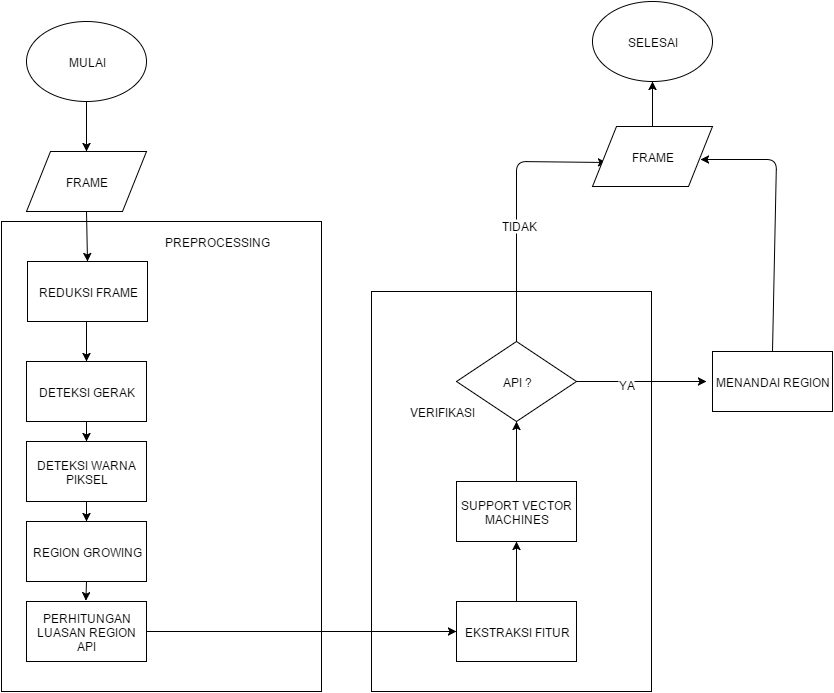

The diagram above was exported from draw.io. Its source (the exported page's mxGraphModel, read from the mxfile embedded in the PNG):
<mxGraphModel dx="880" dy="1675" grid="1" gridSize="10" guides="1" tooltips="1" connect="1" arrows="1" fold="1" page="1" pageScale="1" pageWidth="826" pageHeight="1169" background="#ffffff" math="0">
  <root>
    <mxCell id="0" />
    <mxCell id="1" parent="0" />
    <mxCell id="4d3d05532bdfb112-25" value="" style="whiteSpace=wrap;html=1;" vertex="1" parent="1">
      <mxGeometry x="560" y="260" width="280" height="400" as="geometry" />
    </mxCell>
    <mxCell id="4d3d05532bdfb112-19" value="" style="whiteSpace=wrap;html=1;" vertex="1" parent="1">
      <mxGeometry x="190" y="190" width="320" height="470" as="geometry" />
    </mxCell>
    <mxCell id="4d3d05532bdfb112-1" value="FRAME" style="shape=parallelogram;whiteSpace=wrap;html=1;" vertex="1" parent="1">
      <mxGeometry x="215" y="120" width="120" height="60" as="geometry" />
    </mxCell>
    <mxCell id="4d3d05532bdfb112-2" value="DETEKSI GERAK" style="whiteSpace=wrap;html=1;" vertex="1" parent="1">
      <mxGeometry x="215" y="330" width="120" height="60" as="geometry" />
    </mxCell>
    <mxCell id="4d3d05532bdfb112-7" value="DETEKSI WARNA PIKSEL" style="whiteSpace=wrap;html=1;" vertex="1" parent="1">
      <mxGeometry x="215" y="410" width="120" height="60" as="geometry" />
    </mxCell>
    <mxCell id="4d3d05532bdfb112-8" value="" style="edgeStyle=orthogonalEdgeStyle;rounded=0;html=1;" edge="1" parent="1" source="4d3d05532bdfb112-2" target="4d3d05532bdfb112-7">
      <mxGeometry relative="1" as="geometry" />
    </mxCell>
    <mxCell id="4d3d05532bdfb112-13" value="PERHITUNGAN LUASAN REGION API" style="whiteSpace=wrap;html=1;" vertex="1" parent="1">
      <mxGeometry x="215" y="570" width="120" height="60" as="geometry" />
    </mxCell>
    <mxCell id="4d3d05532bdfb112-20" value="EKSTRAKSI FITUR" style="whiteSpace=wrap;html=1;" vertex="1" parent="1">
      <mxGeometry x="645" y="570" width="120" height="60" as="geometry" />
    </mxCell>
    <mxCell id="4d3d05532bdfb112-23" value="PREPROCESSING" style="text;html=1;strokeColor=none;fillColor=none;align=center;verticalAlign=middle;whiteSpace=wrap;overflow=hidden;" vertex="1" parent="1">
      <mxGeometry x="350" y="200" width="110" height="20" as="geometry" />
    </mxCell>
    <mxCell id="4d3d05532bdfb112-27" value="VERIFIKASI" style="text;html=1;strokeColor=none;fillColor=none;align=center;verticalAlign=middle;whiteSpace=wrap;overflow=hidden;" vertex="1" parent="1">
      <mxGeometry x="575" y="370" width="110" height="20" as="geometry" />
    </mxCell>
    <mxCell id="4d3d05532bdfb112-28" value="API ?" style="rhombus;whiteSpace=wrap;html=1;" vertex="1" parent="1">
      <mxGeometry x="645" y="310" width="120" height="80" as="geometry" />
    </mxCell>
    <mxCell id="4d3d05532bdfb112-31" value="" style="endArrow=classic;html=1;exitX=1;exitY=0.5;" edge="1" parent="1" source="4d3d05532bdfb112-28">
      <mxGeometry width="50" height="50" relative="1" as="geometry">
        <mxPoint x="595" y="350" as="sourcePoint" />
        <mxPoint x="894.9999999999955" y="350" as="targetPoint" />
      </mxGeometry>
    </mxCell>
    <mxCell id="4d3d05532bdfb112-32" value="YA" style="text;html=1;resizable=0;points=[];;align=center;verticalAlign=middle;labelBackgroundColor=#ffffff;" vertex="1" connectable="0" parent="4d3d05532bdfb112-31">
      <mxGeometry x="-0.24" y="-2" relative="1" as="geometry">
        <mxPoint as="offset" />
      </mxGeometry>
    </mxCell>
    <mxCell id="4d3d05532bdfb112-11" value="REGION GROWING" style="whiteSpace=wrap;html=1;" vertex="1" parent="1">
      <mxGeometry x="215" y="490" width="120" height="60" as="geometry" />
    </mxCell>
    <mxCell id="47bb8a4fe65b434f-1" value="" style="edgeStyle=orthogonalEdgeStyle;rounded=0;html=1;" edge="1" parent="1" source="4d3d05532bdfb112-7" target="4d3d05532bdfb112-11">
      <mxGeometry relative="1" as="geometry">
        <mxPoint x="400" y="470" as="sourcePoint" />
        <mxPoint x="400" y="530" as="targetPoint" />
      </mxGeometry>
    </mxCell>
    <mxCell id="47bb8a4fe65b434f-2" value="" style="endArrow=classic;html=1;entryX=0.5;entryY=0;exitX=0.5;exitY=1;" edge="1" parent="1" source="4d3d05532bdfb112-11">
      <mxGeometry width="50" height="50" relative="1" as="geometry">
        <mxPoint x="100" y="470" as="sourcePoint" />
        <mxPoint x="274.3793103448277" y="569.2068965517242" as="targetPoint" />
      </mxGeometry>
    </mxCell>
    <mxCell id="6c4658093acdf00c-1" value="MULAI" style="ellipse;whiteSpace=wrap;html=1;" vertex="1" parent="1">
      <mxGeometry x="215" y="-10" width="120" height="80" as="geometry" />
    </mxCell>
    <mxCell id="6c4658093acdf00c-2" value="" style="edgeStyle=orthogonalEdgeStyle;rounded=0;html=1;" edge="1" parent="1" source="6c4658093acdf00c-1" target="4d3d05532bdfb112-1">
      <mxGeometry relative="1" as="geometry" />
    </mxCell>
    <mxCell id="6c4658093acdf00c-3" value="SELESAI" style="ellipse;whiteSpace=wrap;html=1;" vertex="1" parent="1">
      <mxGeometry x="781" y="-30" width="120" height="80" as="geometry" />
    </mxCell>
    <mxCell id="6c4658093acdf00c-4" value="" style="endArrow=classic;html=1;exitX=0.5;exitY=0;entryX=0.115;entryY=0.593;entryPerimeter=0;" edge="1" parent="1" source="4d3d05532bdfb112-28" target="514c1ac6d098ddff-1">
      <mxGeometry width="50" height="50" relative="1" as="geometry">
        <mxPoint x="655" y="150" as="sourcePoint" />
        <mxPoint x="705" y="-60" as="targetPoint" />
        <Array as="points">
          <mxPoint x="705" y="130" />
        </Array>
      </mxGeometry>
    </mxCell>
    <mxCell id="6c4658093acdf00c-5" value="TIDAK" style="text;html=1;resizable=0;points=[];;align=center;verticalAlign=middle;labelBackgroundColor=#ffffff;" vertex="1" connectable="0" parent="6c4658093acdf00c-4">
      <mxGeometry x="-0.135" y="-2" relative="1" as="geometry">
        <mxPoint as="offset" />
      </mxGeometry>
    </mxCell>
    <mxCell id="6c4658093acdf00c-6" value="" style="endArrow=classic;html=1;exitX=0.5;exitY=0;entryX=0.898;entryY=0.556;entryPerimeter=0;" edge="1" parent="1" source="6c4658093acdf00c-7" target="514c1ac6d098ddff-1">
      <mxGeometry width="50" height="50" relative="1" as="geometry">
        <mxPoint x="949.7241379310349" y="310.0344827586209" as="sourcePoint" />
        <mxPoint x="950" y="30" as="targetPoint" />
        <Array as="points">
          <mxPoint x="965" y="128" />
        </Array>
      </mxGeometry>
    </mxCell>
    <mxCell id="6c4658093acdf00c-7" value="MENANDAI REGION" style="whiteSpace=wrap;html=1;" vertex="1" parent="1">
      <mxGeometry x="901" y="320" width="120" height="60" as="geometry" />
    </mxCell>
    <mxCell id="514c1ac6d098ddff-1" value="FRAME" style="shape=parallelogram;whiteSpace=wrap;html=1;" vertex="1" parent="1">
      <mxGeometry x="781" y="95" width="120" height="60" as="geometry" />
    </mxCell>
    <mxCell id="514c1ac6d098ddff-2" value="" style="endArrow=classic;html=1;exitX=0.5;exitY=0;entryX=0.5;entryY=1;" edge="1" parent="1" source="514c1ac6d098ddff-1" target="6c4658093acdf00c-3">
      <mxGeometry width="50" height="50" relative="1" as="geometry">
        <mxPoint x="715" y="80" as="sourcePoint" />
        <mxPoint x="765" y="30" as="targetPoint" />
      </mxGeometry>
    </mxCell>
    <mxCell id="1a8c1721634ea295-4" value="" style="endArrow=classic;html=1;exitX=0.5;exitY=1;entryX=0.5;entryY=0;" edge="1" parent="1" source="4d3d05532bdfb112-1" target="3833df142b7b5ea4-1">
      <mxGeometry width="50" height="50" relative="1" as="geometry">
        <mxPoint x="120" y="70" as="sourcePoint" />
        <mxPoint x="275" y="190" as="targetPoint" />
      </mxGeometry>
    </mxCell>
    <mxCell id="1a8c1721634ea295-5" value="" style="endArrow=classic;html=1;entryX=0.5;entryY=0;exitX=0.5;exitY=1;" edge="1" parent="1" target="4d3d05532bdfb112-2">
      <mxGeometry width="50" height="50" relative="1" as="geometry">
        <mxPoint x="275" y="290" as="sourcePoint" />
        <mxPoint x="170" y="160" as="targetPoint" />
      </mxGeometry>
    </mxCell>
    <mxCell id="d151c3022e03087-3" value="SUPPORT VECTOR MACHINES" style="whiteSpace=wrap;html=1;" vertex="1" parent="1">
      <mxGeometry x="645" y="450" width="120" height="60" as="geometry" />
    </mxCell>
    <mxCell id="d151c3022e03087-4" value="" style="endArrow=classic;html=1;entryX=0;entryY=0.5;exitX=1;exitY=0.5;" edge="1" parent="1" source="4d3d05532bdfb112-13" target="4d3d05532bdfb112-20">
      <mxGeometry width="50" height="50" relative="1" as="geometry">
        <mxPoint x="110" y="630" as="sourcePoint" />
        <mxPoint x="160" y="580" as="targetPoint" />
      </mxGeometry>
    </mxCell>
    <mxCell id="d151c3022e03087-5" value="" style="endArrow=classic;html=1;entryX=0.5;entryY=1;exitX=0.5;exitY=0;" edge="1" parent="1" source="4d3d05532bdfb112-20" target="d151c3022e03087-3">
      <mxGeometry width="50" height="50" relative="1" as="geometry">
        <mxPoint x="70" y="600" as="sourcePoint" />
        <mxPoint x="110" y="550" as="targetPoint" />
      </mxGeometry>
    </mxCell>
    <mxCell id="d151c3022e03087-6" value="" style="endArrow=classic;html=1;entryX=0.5;entryY=1;" edge="1" parent="1" source="d151c3022e03087-3" target="4d3d05532bdfb112-28">
      <mxGeometry width="50" height="50" relative="1" as="geometry">
        <mxPoint x="80" y="570" as="sourcePoint" />
        <mxPoint x="130" y="520" as="targetPoint" />
      </mxGeometry>
    </mxCell>
    <mxCell id="3833df142b7b5ea4-1" value="REDUKSI FRAME" style="whiteSpace=wrap;html=1;" vertex="1" parent="1">
      <mxGeometry x="216" y="230" width="120" height="60" as="geometry" />
    </mxCell>
  </root>
</mxGraphModel>